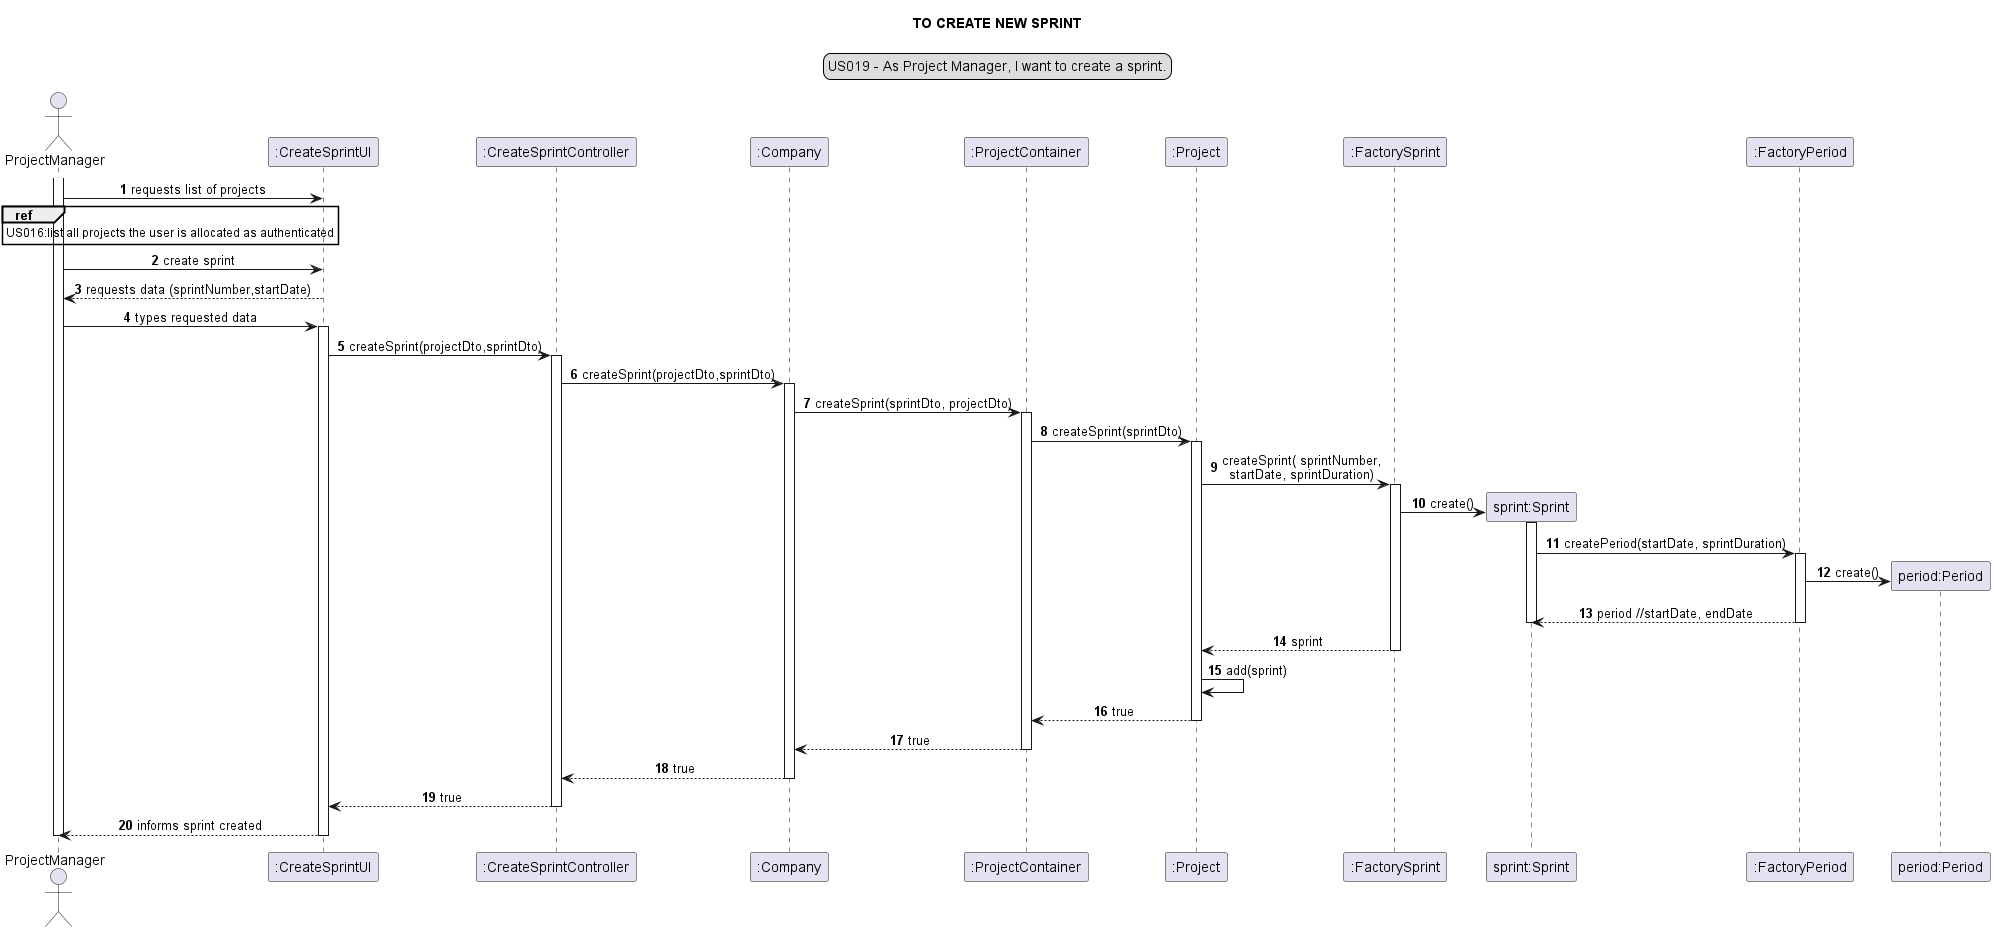

The diagram above was rendered by PlantUML. Its source (embedded in the PNG):
@startuml

skinparam sequenceMessageAlign center
title TO CREATE NEW SPRINT
legend top
US019 - As Project Manager, I want to create a sprint.
end legend
autonumber

actor ProjectManager as pm
participant ":CreateSprintUI" as ui
participant ":CreateSprintController" as ct
participant ":Company" as c
participant ":ProjectContainer" as pc
participant ":Project" as p
participant ":FactorySprint" as fact
participant "sprint:Sprint" as ss
participant ":FactoryPeriod" as fp
participant "period:Period" as pp

activate pm
pm -> ui: requests list of projects
ref over pm : US016:list all projects the user is allocated as authenticated
pm -> ui : create sprint
ui --> pm : requests data (sprintNumber,startDate)

pm -> ui: types requested data
activate ui

ui -> ct: createSprint(projectDto,sprintDto)
activate ct

ct -> c: createSprint(projectDto,sprintDto)
activate c

c -> pc: createSprint(sprintDto, projectDto)
activate pc

pc -> p: createSprint(sprintDto)
activate p

p -> fact: createSprint( sprintNumber,\nstartDate, sprintDuration)
activate fact

create ss
fact -> ss: create()

activate ss

ss -> fp : createPeriod(startDate, sprintDuration)

activate fp

create pp
fp -> pp : create()
fp --> ss : period //startDate, endDate
deactivate ss
deactivate fp
fact --> p : sprint

deactivate fact
p -> p: add(sprint)

p --> pc: true
deactivate p

pc --> c : true
deactivate pc

c --> ct : true
deactivate c

ct --> ui : true
deactivate ct


ui --> pm: informs sprint created
deactivate ui
deactivate pm
@enduml